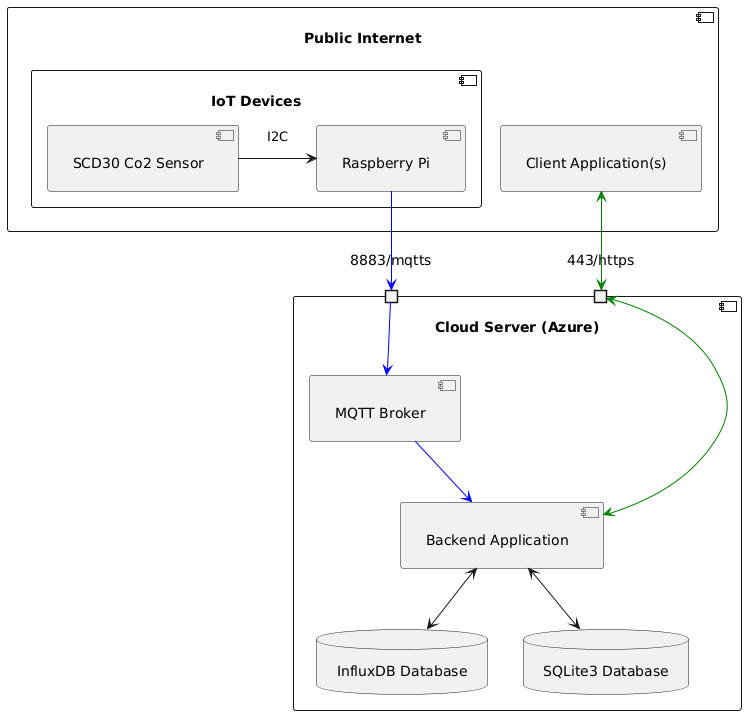

The diagram above was rendered by PlantUML. Its source (embedded in the PNG):
@startuml "architecture"

skinparam padding 10

component "Cloud Server (Azure)" {
  component "Backend Application"
  database "InfluxDB Database"
  database "SQLite3 Database"
  component "MQTT Broker"
'  component "OpenVPN Server"
'  portIn vpn
  portIn "8883/mqtts"
  portIn "443/https"
}

component "Public Internet" {
  component "Client Application(s)"
'  component "Dev Machine"
  component "IoT Devices" {
    component "Raspberry Pi"
    component "SCD30 Co2 Sensor"
  }
}

[SCD30 Co2 Sensor] -> [Raspberry Pi] : I2C
[Raspberry Pi] -[#blue]-> [8883/mqtts]
[8883/mqtts] -[#blue]-> [MQTT Broker]
[MQTT Broker] --[#blue]> [Backend Application]
[Backend Application] <--> [InfluxDB Database]
[Backend Application] <--> [SQLite3 Database]
[Client Application(s)] <-[#green]-> [443/https]
[443/https] <-[#green]-> [Backend Application]

/'
[Raspberry Pi] <-[#red]-> [vpn] : vpn
[Backend Application] <-[#red]-> [OpenVPN Server] : vpn
[MQTT Broker] <-[#red]-> [OpenVPN Server] : vpn
[Dev Machine] <-[#red]-> [vpn] : vpn
[vpn] <-[#red]-> [OpenVPN Server] : vpn
'/

@enduml